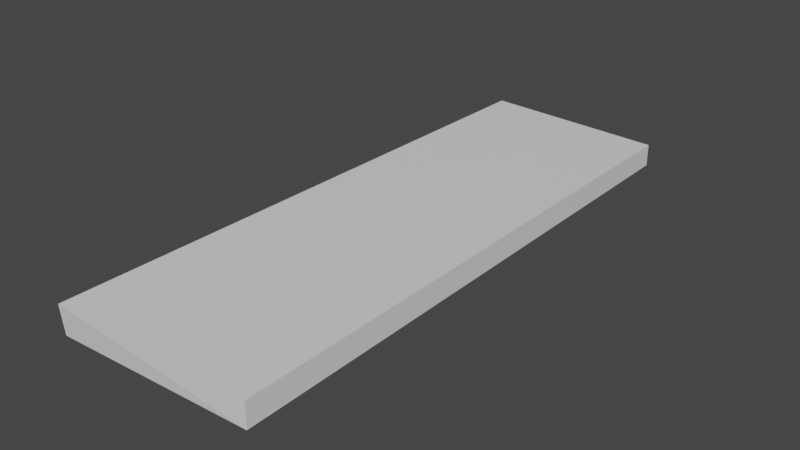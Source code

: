 # Source: Plank.blend  (saved by Blender 2.80.75; exported with 4.5.12 LTS)
import bpy
from mathutils import Matrix  # noqa: F401  (used for matrix-valued properties, if any)

bpy.ops.wm.read_factory_settings(use_empty=True)
scene = bpy.context.scene
scene.name = 'Scene'

# ---- collections
col_collection = bpy.data.collections.new('Collection'); scene.collection.children.link(col_collection)

# ---- materials (node trees are filled in below, after node groups)
mat_material = bpy.data.materials.new('Material')
mat_material.alpha_threshold = 0.0
mat_material.use_transparent_shadow = False
mat_material.line_color = (0.0, 0.0, 0.0, 1.0)

# ---- material node trees
mat_material.use_nodes = True; mat_material.node_tree.nodes.clear()
_N = mat_material.node_tree.nodes; _L = mat_material.node_tree.links
n0 = _N.new('ShaderNodeOutputMaterial'); n0.name = 'Material Output'; n0.location = (300, 300)
n1 = _N.new('ShaderNodeBsdfPrincipled'); n1.name = 'Principled BSDF'; n1.location = (10, 300)
n1.distribution = 'GGX'
n1.subsurface_method = 'BURLEY'
n1.inputs[2].default_value = 0.4
n1.inputs[3].default_value = 1.45
n1.inputs[27].default_value = (0.0, 0.0, 0.0, 1.0)
n1.inputs[28].default_value = 1.0
_L.new(n1.outputs[0], n0.inputs[0])
n0.is_active_output = True

# ---- world
world_world = bpy.data.worlds.new('World'); scene.world = world_world
world_world.use_nodes = True; world_world.node_tree.nodes.clear()
_N = world_world.node_tree.nodes; _L = world_world.node_tree.links
n0 = _N.new('ShaderNodeOutputWorld'); n0.name = 'World Output'; n0.location = (300, 300)
n1 = _N.new('ShaderNodeBackground'); n1.name = 'Background'; n1.location = (10, 300)
n1.inputs[0].default_value = (0.05088, 0.05088, 0.05088, 1.0)
_L.new(n1.outputs[0], n0.inputs[0])
n0.is_active_output = True
world_world.color = (0.05088, 0.05088, 0.05088)
world_world.use_sun_shadow = False
world_world.sun_shadow_jitter_overblur = 0.0

# ---- meshes
me_cube = bpy.data.meshes.new('Cube')
me_cube.from_pydata([(0.5761, 0.6325, -0.4644), (0.5761, 0.6325, -0.6103), (0.6234, -3.079, -0.449), (0.6234, -3.079, -0.6103), (-0.6064, 0.6121, -0.4285), (-0.6104, 0.6325, -0.6103), (-0.639, -3.15, -0.4131), (-0.643, -3.13, -0.6103)], [], [(0, 4, 6, 2), (3, 2, 6, 7), (7, 6, 4, 5), (5, 1, 3, 7), (1, 0, 2, 3), (5, 4, 0, 1)])
_uv = me_cube.uv_layers.new(name='UVMap')
_uv.uv.foreach_set('vector', [0.375, 0.0, 0.625, 0.0, 0.625, 0.25, 0.375, 0.25, 0.375, 0.25, 0.625, 0.25, 0.625, 0.5, 0.375, 0.5, 0.375, 0.5, 0.625, 0.5, 0.625, 0.75, 0.375, 0.75, 0.375, 0.75, 0.625, 0.75, 0.625, 1.0, 0.375, 1.0, 0.125, 0.5, 0.375, 0.5, 0.375, 0.75, 0.125, 0.75, 0.625, 0.5, 0.875, 0.5, 0.875, 0.75, 0.625, 0.75])
me_cube.materials.append(mat_material)
me_cube.use_remesh_preserve_volume = False
me_cube.use_remesh_preserve_attributes = False
me_cube.use_mirror_vertex_groups = False
me_cube.update()

# ---- objects
ob_cube = bpy.data.objects.new('Cube', me_cube)

# ---- transforms, parenting, visibility, modifiers, constraints
ob_cube.location = (0.0, 0.0, 0.0)
ob_cube.lock_rotations_4d = False
ob_cube.empty_display_type = 'ARROWS'
ob_cube.lineart.crease_threshold = 0.0

# ---- collection membership
col_collection.objects.link(ob_cube)

# ---- scene / render settings (as saved in the file)
scene.frame_start = 1; scene.frame_end = 250; scene.frame_set(1)
scene.render.engine = 'BLENDER_EEVEE_NEXT'
scene.cycles.use_denoising = False
scene.cycles.samples = 128
scene.cycles.sampling_pattern = 'TABULATED_SOBOL'
scene.cycles.use_adaptive_sampling = False
scene.cycles.use_light_tree = False
scene.view_settings.view_transform = 'Filmic'
bpy.context.view_layer.update()

# ---- added for rendering (the .blend has no active camera and no usable light): camera, sun
cam_auto = bpy.data.cameras.new('AutoCamera')
cam_auto.lens = 50.0
cam_auto.sensor_width = 36.0
cam_auto.clip_end = 1000.0
ob_auto_camera = bpy.data.objects.new('AutoCamera', cam_auto)
scene.collection.objects.link(ob_auto_camera)
ob_auto_camera.location = (3.68531, -5.69286, 2.44441)
ob_auto_camera.rotation_euler = (1.09748, -7.21219e-08, 0.694738)
scene.camera = ob_auto_camera
light_auto_sun = bpy.data.lights.new('AutoSun', 'SUN')
light_auto_sun.energy = 3.0
light_auto_sun.angle = 0.0523599
ob_auto_sun = bpy.data.objects.new('AutoSun', light_auto_sun)
scene.collection.objects.link(ob_auto_sun)
ob_auto_sun.rotation_euler = (0.872665, 0.174533, 0.523599)
bpy.context.view_layer.update()
